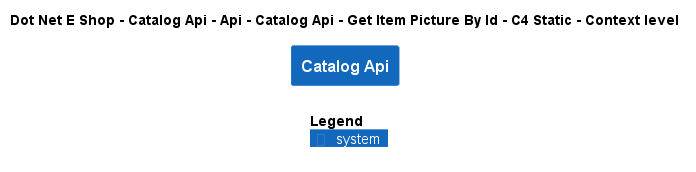

The diagram above was rendered by PlantUML. Its source (embedded in the PNG):
@startuml
!include ..\..\..\..\..\..\..\..\..\.c4s\C4_Context.puml

AddElementTag("c4interflow:lifecycle:new", $bgColor=green, $fontColor=#ffffff, $borderColor=green, $shadowing="False")
AddElementTag("c4interflow:lifecycle:changed", $bgColor=orange, $fontColor=#ffffff, $borderColor=orange, $shadowing="False")
AddElementTag("c4interflow:lifecycle:removed", $bgColor=red, $fontColor=#ffffff, $borderColor=red, $shadowing="False")

AddRelTag("c4interflow:lifecycle:new", $textColor=green, $lineColor=green)
AddRelTag("c4interflow:lifecycle:changed", $textColor=orange, $lineColor=orange)
AddRelTag("c4interflow:lifecycle:removed", $textColor=red, $lineColor=red)

SHOW_PERSON_PORTRAIT()
LAYOUT_TOP_DOWN()

skinparam linetype polyline

title Dot Net E Shop - Catalog Api - Api - Catalog Api - Get Item Picture By Id - C4 Static - Context level

System(DotNetEShop.SoftwareSystems.CatalogApi, "Catalog Api", "")



SHOW_LEGEND()
@enduml